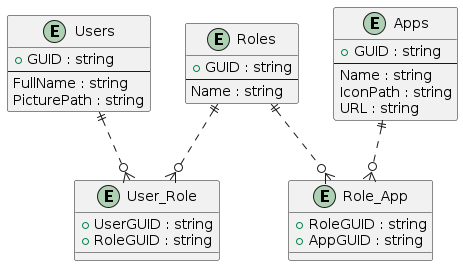

The diagram above was rendered by PlantUML. Its source (embedded in the PNG):
@startuml

entity "Users" as user {
  + GUID : string
  --
  FullName : string
  PicturePath : string
}

entity "Roles" as role {
  + GUID : string
  --
  Name : string
}

entity "Apps" as app {
  + GUID : string
  --
  Name : string
  IconPath : string
  URL : string
}

entity "User_Role" as user_role {
  + UserGUID : string
  + RoleGUID : string
}

entity "Role_App" as role_app {
  + RoleGUID : string
  + AppGUID : string
}

user ||..o{ user_role
role ||..o{ user_role
role ||..o{ role_app
app ||..o{ role_app

@enduml